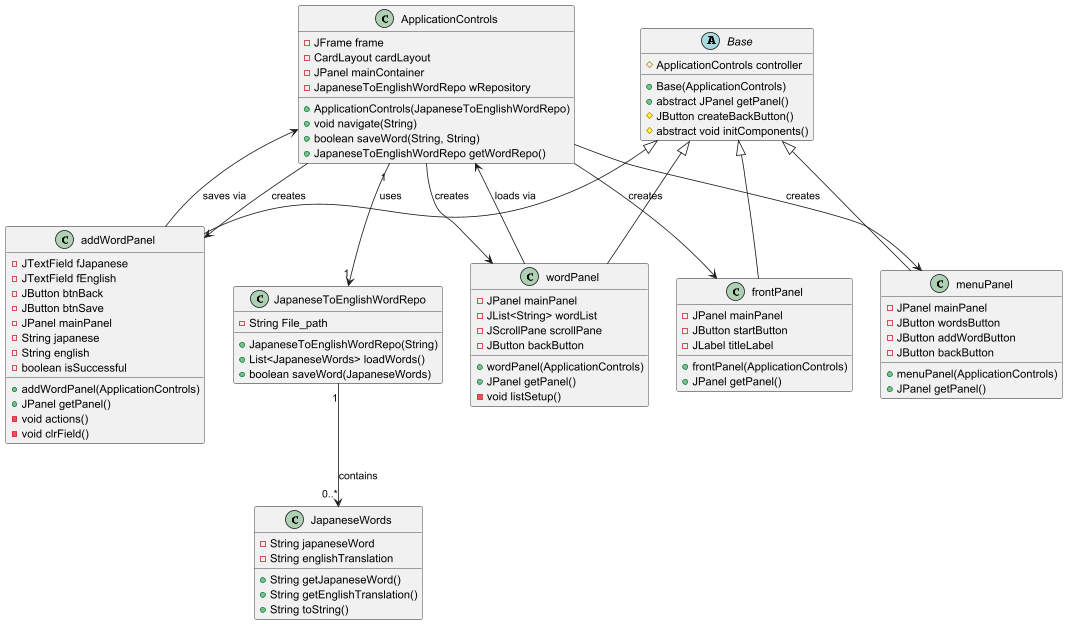

The diagram above was rendered by PlantUML. Its source (embedded in the PNG):
@startuml BasicJapaneseLearningClassDiagram

' === Classes ===
class JapaneseWords {
  - String japaneseWord
  - String englishTranslation
  + String getJapaneseWord()
  + String getEnglishTranslation()
  + String toString()
}

class JapaneseToEnglishWordRepo {
  - String File_path
  + JapaneseToEnglishWordRepo(String)
  + List<JapaneseWords> loadWords()
  + boolean saveWord(JapaneseWords)
}

class ApplicationControls {
  - JFrame frame
  - CardLayout cardLayout
  - JPanel mainContainer
  - JapaneseToEnglishWordRepo wRepository
  + ApplicationControls(JapaneseToEnglishWordRepo)
  + void navigate(String)
  + boolean saveWord(String, String)
  + JapaneseToEnglishWordRepo getWordRepo()
}

abstract class Base {
  # ApplicationControls controller
  + Base(ApplicationControls)
  + abstract JPanel getPanel()
  # JButton createBackButton()
  # abstract void initComponents()
}

class frontPanel {
  - JPanel mainPanel
  - JButton startButton
  - JLabel titleLabel
  + frontPanel(ApplicationControls)
  + JPanel getPanel()
}

class menuPanel {
  - JPanel mainPanel
  - JButton wordsButton
  - JButton addWordButton
  - JButton backButton
  + menuPanel(ApplicationControls)
  + JPanel getPanel()
}

class addWordPanel {
  - JTextField fJapanese
  - JTextField fEnglish
  - JButton btnBack
  - JButton btnSave
  - JPanel mainPanel
  - String japanese
  - String english
  - boolean isSuccessful
  + addWordPanel(ApplicationControls)
  + JPanel getPanel()
  - void actions()
  - void clrField()
}

class wordPanel {
  - JPanel mainPanel
  - JList<String> wordList
  - JScrollPane scrollPane
  - JButton backButton
  + wordPanel(ApplicationControls)
  + JPanel getPanel()
  - void listSetup()
}

' === Relationships ===
JapaneseToEnglishWordRepo "1" --> "0..*" JapaneseWords : contains

ApplicationControls "1" --> "1" JapaneseToEnglishWordRepo : uses

Base <|-- frontPanel
Base <|-- menuPanel
Base <|-- addWordPanel
Base <|-- wordPanel

ApplicationControls --> frontPanel : creates
ApplicationControls --> menuPanel : creates
ApplicationControls --> addWordPanel : creates
ApplicationControls --> wordPanel : creates

addWordPanel --> ApplicationControls : saves via
wordPanel --> ApplicationControls : loads via

@enduml